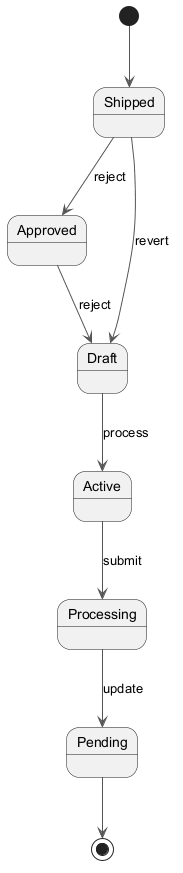

The diagram above was rendered by PlantUML. Its source (embedded in the PNG):
@startuml
skinparam backgroundColor #FFFFFF
skinparam classBackgroundColor #E8F4FA
skinparam classBorderColor #2C7DA0
skinparam ArrowColor #555555
[*] --> Shipped
Shipped --> Approved : reject
Approved --> Draft : reject
Draft --> Active : process
Active --> Processing : submit
Processing --> Pending : update
Shipped --> Draft : revert
Pending --> [*]
@enduml